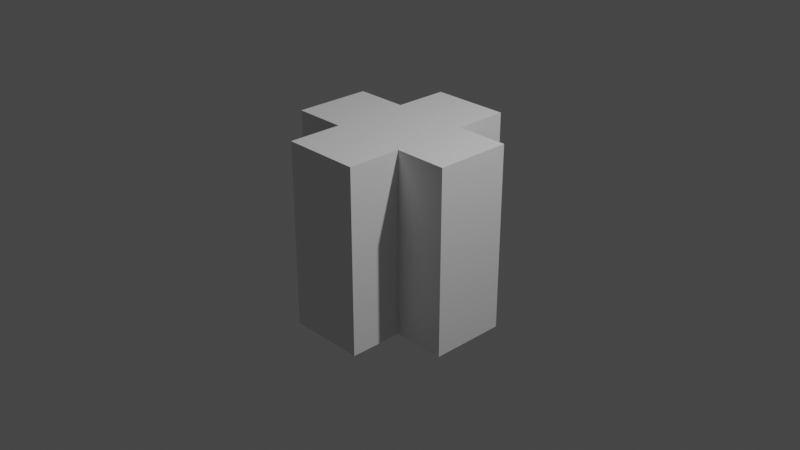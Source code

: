 # Source: set_obj14_irregular_block_cross.blend  (saved by Blender 3.4.6; exported with 4.5.12 LTS)
import bpy
from mathutils import Matrix  # noqa: F401  (used for matrix-valued properties, if any)

bpy.ops.wm.read_factory_settings(use_empty=True)
scene = bpy.context.scene
scene.name = 'Scene'

# ---- collections
col_collection = bpy.data.collections.new('Collection'); scene.collection.children.link(col_collection)

# ---- materials (node trees are filled in below, after node groups)
mat_material = bpy.data.materials.new('Material')
mat_material.alpha_threshold = 0.0
mat_material.use_transparent_shadow = False
mat_material.roughness = 0.5
mat_material.line_color = (0.0, 0.0, 0.0, 1.0)

# ---- material node trees
mat_material.use_nodes = True; mat_material.node_tree.nodes.clear()
_N = mat_material.node_tree.nodes; _L = mat_material.node_tree.links
n0 = _N.new('ShaderNodeOutputMaterial'); n0.name = 'Material Output'; n0.location = (300, 300)
n1 = _N.new('ShaderNodeBsdfPrincipled'); n1.name = 'Principled BSDF'; n1.location = (10, 300)
n1.distribution = 'GGX'
n1.subsurface_method = 'RANDOM_WALK_SKIN'
n1.inputs[3].default_value = 1.45
n1.inputs[27].default_value = (0.0, 0.0, 0.0, 1.0)
n1.inputs[28].default_value = 1.0
_L.new(n1.outputs[0], n0.inputs[0])
n0.is_active_output = True

# ---- world
world_world = bpy.data.worlds.new('World'); scene.world = world_world
world_world.use_nodes = True; world_world.node_tree.nodes.clear()
_N = world_world.node_tree.nodes; _L = world_world.node_tree.links
n0 = _N.new('ShaderNodeOutputWorld'); n0.name = 'World Output'; n0.location = (300, 300)
n1 = _N.new('ShaderNodeBackground'); n1.name = 'Background'; n1.location = (10, 300)
n1.inputs[0].default_value = (0.05088, 0.05088, 0.05088, 1.0)
_L.new(n1.outputs[0], n0.inputs[0])
n0.is_active_output = True
world_world.color = (0.05088, 0.05088, 0.05088)
world_world.use_sun_shadow = False
world_world.sun_shadow_jitter_overblur = 0.0

# ---- cameras
cam_camera = bpy.data.cameras.new('Camera')
cam_camera.clip_end = 100.0
cam_camera.ortho_scale = 7.314

# ---- lights
light_light = bpy.data.lights.new('Light', 'POINT')
light_light.transmission_factor = 0.0
light_light.energy = 1000.0
light_light.shadow_soft_size = 0.1
light_light.shadow_maximum_resolution = 0.006
light_light.use_absolute_resolution = True

# ---- meshes
me_cube = bpy.data.meshes.new('Cube')
me_cube.from_pydata([(-0.4232, -0.413, 1.0), (-0.4232, 0.4178, 1.0), (-0.4232, -0.413, -1.0), (-0.4232, 0.4178, -1.0), (0.4252, -0.413, 1.0), (0.4252, 0.408, 1.0), (0.4252, -0.413, -1.0), (0.4252, 0.408, -1.0), (1.0, 0.408, 1.0), (1.0, 0.408, -1.0), (0.4252, 1.0, 1.0), (0.4252, 1.0, -1.0), (0.4252, -1.0, 1.0), (0.4252, -1.0, -1.0), (1.0, -0.413, -1.0), (1.0, -0.413, 1.0), (-0.4232, -1.0, -1.0), (-0.4232, -1.0, 1.0), (-1.0, -0.413, 1.0), (-1.0, -0.413, -1.0), (-1.0, 0.4178, 1.0), (-1.0, 0.4178, -1.0), (-0.4232, 1.0, 1.0), (-0.4232, 1.0, -1.0)], [], [(20, 18, 0, 17, 12, 4, 15, 8, 5, 10, 22, 1), (16, 13, 12, 17), (19, 18, 20, 21), (7, 9, 14, 6, 13, 16, 2, 19, 21, 3, 23, 11), (14, 9, 8, 15), (22, 10, 11, 23), (9, 7, 5, 8), (5, 7, 11, 10), (6, 4, 12, 13), (4, 6, 14, 15), (17, 0, 2, 16), (2, 0, 18, 19), (1, 3, 21, 20), (23, 3, 1, 22)])
_uv = me_cube.uv_layers.new(name='UVMap')
_uv.uv.foreach_set('vector', [0.875, 0.5728, 0.875, 0.6766, 0.8029, 0.6766, 0.8029, 0.75, 0.6969, 0.75, 0.6969, 0.6766, 0.625, 0.6766, 0.625, 0.574, 0.6969, 0.574, 0.6969, 0.5, 0.8029, 0.5, 0.8029, 0.5728, 0.375, 0.9279, 0.375, 0.8219, 0.625, 0.8219, 0.625, 0.9279, 0.375, 0.07337, 0.625, 0.07337, 0.625, 0.1772, 0.375, 0.1772, 0.3031, 0.574, 0.375, 0.574, 0.375, 0.6766, 0.3031, 0.6766, 0.3031, 0.75, 0.1971, 0.75, 0.1971, 0.6766, 0.125, 0.6766, 0.125, 0.5728, 0.1971, 0.5728, 0.1971, 0.5, 0.3031, 0.5, 0.375, 0.6766, 0.375, 0.574, 0.625, 0.574, 0.625, 0.6766, 0.625, 0.3221, 0.625, 0.4281, 0.375, 0.4281, 0.375, 0.3221, 0.375, 0.7605, 0.375, 1.0, 0.625, 1.0, 0.625, 0.7605, 0.625, 0.0, 0.375, 0.0, 0.375, 0.2467, 0.625, 0.2467, 0.375, 0.25, 0.625, 0.25, 0.625, 0.005421, 0.375, 0.005421, 0.625, 0.25, 0.375, 0.25, 0.375, 0.4895, 0.625, 0.4895, 0.625, 0.7446, 0.625, 0.5, 0.375, 0.5, 0.375, 0.7446, 0.375, 0.5, 0.625, 0.5, 0.625, 0.2597, 0.375, 0.2597, 0.625, 0.75, 0.375, 0.75, 0.375, 0.9903, 0.625, 0.9903, 0.375, 0.5074, 0.375, 0.75, 0.625, 0.75, 0.625, 0.5074])
me_cube.materials.append(mat_material)
me_cube.use_mirror_vertex_groups = False
me_cube.update()

# ---- objects
ob_cube = bpy.data.objects.new('Cube', me_cube)
ob_light = bpy.data.objects.new('Light', light_light)
ob_camera = bpy.data.objects.new('Camera', cam_camera)

# ---- transforms, parenting, visibility, modifiers, constraints
ob_cube.location = (0.0, 0.0, 0.0)
ob_cube.lock_rotations_4d = False
ob_cube.empty_display_type = 'ARROWS'
ob_cube.lineart.crease_threshold = 0.0
ob_light.location = (4.076, 1.005, 5.904)
ob_light.rotation_euler = (0.6503, 0.05522, 1.866)
ob_light.lock_rotations_4d = False
ob_light.empty_display_type = 'ARROWS'
ob_light.color = (0.0, 0.0, 0.0, 0.0)
ob_light.lineart.crease_threshold = 0.0
ob_camera.location = (7.359, -6.926, 4.958)
ob_camera.rotation_euler = (1.109, 0.0, 0.8149)
ob_camera.lock_rotations_4d = False
ob_camera.empty_display_type = 'ARROWS'
ob_camera.color = (0.0, 0.0, 0.0, 0.0)
ob_camera.display_type = 'WIRE'
ob_camera.lineart.crease_threshold = 0.0

# ---- collection membership
col_collection.objects.link(ob_cube)
col_collection.objects.link(ob_light)
col_collection.objects.link(ob_camera)

# ---- scene / render settings (as saved in the file)
scene.camera = ob_camera
scene.frame_start = 1; scene.frame_end = 250; scene.frame_set(1)
scene.render.engine = 'BLENDER_EEVEE_NEXT'
scene.cycles.sampling_pattern = 'TABULATED_SOBOL'
scene.cycles.use_light_tree = False
scene.view_settings.view_transform = 'Filmic'
bpy.context.view_layer.update()

